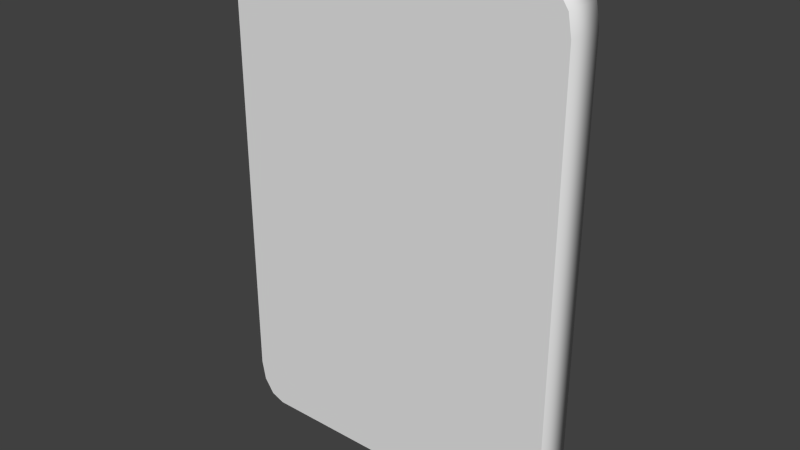 # Source: sign_street_1.blend  (saved by Blender 2.69.0; exported with 4.5.12 LTS)
import bpy
from mathutils import Matrix  # noqa: F401  (used for matrix-valued properties, if any)

bpy.ops.wm.read_factory_settings(use_empty=True)
scene = bpy.context.scene
scene.name = 'Scene'

# ---- collections
col_collection_1 = bpy.data.collections.new('Collection 1'); scene.collection.children.link(col_collection_1)

# ---- world
world_world = bpy.data.worlds.new('World'); scene.world = world_world
world_world.color = (0.05088, 0.05088, 0.05088)
world_world.use_sun_shadow = False
world_world.sun_shadow_jitter_overblur = 0.0
world_world.cycles.sampling_method = 'MANUAL'
world_world.cycles.sample_map_resolution = 256

# ---- meshes
me_cube_001 = bpy.data.meshes.new('Cube.001')
me_cube_001.from_pydata([(-0.4154, -0.04581, -0.5064), (-0.3496, -0.04581, -0.6018), (-0.4066, -0.04581, -0.5541), (-0.3825, -0.04581, -0.589), (-0.4154, 0.04581, -0.5064), (-0.3496, 0.04581, -0.6018), (-0.4066, 0.04581, -0.5541), (-0.3825, 0.04581, -0.589), (0.3496, 0.04581, -0.6018), (0.4154, 0.04581, -0.5064), (0.3825, 0.04581, -0.589), (0.4066, 0.04581, -0.5541), (0.3496, -0.04581, -0.6018), (0.4154, -0.04581, -0.5064), (0.3825, -0.04581, -0.589), (0.4066, -0.04581, -0.5541), (-0.3496, -0.04581, 0.6018), (-0.4154, -0.04581, 0.5064), (-0.3825, -0.04581, 0.589), (-0.4066, -0.04581, 0.5541), (-0.3496, 0.04581, 0.6018), (-0.4154, 0.04581, 0.5064), (-0.3825, 0.04581, 0.589), (-0.4066, 0.04581, 0.5541), (0.4154, 0.04581, 0.5064), (0.3496, 0.04581, 0.6018), (0.4066, 0.04581, 0.5541), (0.3825, 0.04581, 0.589), (0.4154, -0.04581, 0.5064), (0.3496, -0.04581, 0.6018), (0.4066, -0.04581, 0.5541), (0.3825, -0.04581, 0.589)], [], [(28, 24, 26, 30), (22, 20, 25, 27), (15, 2, 3, 14), (13, 28, 17, 0), (10, 8, 5, 7), (9, 11, 6, 4), (21, 4, 0, 17), (5, 8, 12, 1), (2, 6, 7, 3), (0, 4, 6, 2), (31, 27, 25, 29), (30, 26, 27, 31), (13, 0, 2, 15), (14, 3, 1, 12), (18, 31, 29, 16), (30, 31, 18, 19), (28, 30, 19, 17), (10, 11, 15, 14), (8, 10, 14, 12), (13, 9, 24, 28), (26, 23, 22, 27), (24, 21, 23, 26), (11, 10, 7, 6), (9, 4, 21, 24), (3, 7, 5, 1), (23, 21, 17, 19), (22, 23, 19, 18), (25, 20, 16, 29), (20, 22, 18, 16), (11, 9, 13, 15)])
me_cube_001.polygons.foreach_set('use_smooth', [1, 0, 0, 0, 0, 0, 1, 1, 1, 1, 1, 1, 0, 0, 0, 0, 0, 1, 1, 1, 0, 0, 0, 0, 1, 1, 1, 1, 1, 1])
_uv = me_cube_001.uv_layers.new(name='UVMap')
_uv.uv.foreach_set('vector', [0.9526, 0.0001661, 0.9998, 0.000165, 0.9998, 0.02517, 0.9526, 0.02517, 0.4115, 0.614, 0.3945, 0.6206, 0.03411, 0.6206, 0.01714, 0.614, 0.8526, 0.02475, 0.4334, 0.02475, 0.4458, 0.006754, 0.8402, 0.006754, 0.8571, 0.04934, 0.8571, 0.5715, 0.4288, 0.5715, 0.4288, 0.04934, 0.01714, 0.006754, 0.03411, 0.0001665, 0.3945, 0.000165, 0.4115, 0.006754, 0.000165, 0.04934, 0.004712, 0.02475, 0.4239, 0.02475, 0.4285, 0.04934, 0.8575, 0.5223, 0.8575, 0.000165, 0.9047, 0.0001651, 0.9047, 0.5223, 0.9998, 0.5562, 0.9998, 0.9166, 0.9526, 0.9166, 0.9526, 0.5562, 0.9526, 0.5161, 0.9998, 0.5161, 0.9998, 0.538, 0.9526, 0.538, 0.9526, 0.4911, 0.9998, 0.4911, 0.9998, 0.5161, 0.9526, 0.5161, 0.9526, 0.04704, 0.9998, 0.04704, 0.9998, 0.06524, 0.9526, 0.06524, 0.9526, 0.02517, 0.9998, 0.02517, 0.9998, 0.04704, 0.9526, 0.04704, 0.8571, 0.04934, 0.4288, 0.04934, 0.4334, 0.02475, 0.8526, 0.02475, 0.8402, 0.006754, 0.4458, 0.006754, 0.4628, 0.0001662, 0.8232, 0.000165, 0.4458, 0.614, 0.8402, 0.614, 0.8232, 0.6206, 0.4628, 0.6206, 0.8526, 0.5961, 0.8402, 0.614, 0.4458, 0.614, 0.4334, 0.5961, 0.8571, 0.5715, 0.8526, 0.5961, 0.4334, 0.5961, 0.4288, 0.5715, 0.9998, 0.9348, 0.9998, 0.9567, 0.9526, 0.9567, 0.9526, 0.9348, 0.9998, 0.9166, 0.9998, 0.9348, 0.9526, 0.9348, 0.9526, 0.9166, 0.905, 0.000165, 0.9523, 0.000165, 0.9523, 0.5223, 0.905, 0.5223, 0.004712, 0.5961, 0.4239, 0.5961, 0.4115, 0.614, 0.01714, 0.614, 0.000165, 0.5715, 0.4285, 0.5715, 0.4239, 0.5961, 0.004712, 0.5961, 0.004712, 0.02475, 0.01714, 0.006754, 0.4115, 0.006754, 0.4239, 0.02475, 0.000165, 0.04934, 0.4285, 0.04934, 0.4285, 0.5715, 0.000165, 0.5715, 0.9526, 0.538, 0.9998, 0.538, 0.9998, 0.5562, 0.9526, 0.5562, 0.9998, 0.4658, 0.9998, 0.4908, 0.9526, 0.4908, 0.9526, 0.4658, 0.9998, 0.4439, 0.9998, 0.4658, 0.9526, 0.4658, 0.9526, 0.4439, 0.9998, 0.06524, 0.9998, 0.4257, 0.9526, 0.4257, 0.9526, 0.06524, 0.9998, 0.4257, 0.9998, 0.4439, 0.9526, 0.4439, 0.9526, 0.4257, 0.9998, 0.9567, 0.9998, 0.9817, 0.9526, 0.9817, 0.9526, 0.9567])
me_cube_001.use_remesh_preserve_volume = False
me_cube_001.use_remesh_preserve_attributes = False
me_cube_001.use_mirror_vertex_groups = False
me_cube_001.update()

# ---- objects
ob_sign_street_1 = bpy.data.objects.new('sign_street_1', me_cube_001)

# ---- transforms, parenting, visibility, modifiers, constraints
ob_sign_street_1.location = (0.0, 0.0, 0.0)
ob_sign_street_1.lineart.crease_threshold = 0.0

# ---- collection membership
col_collection_1.objects.link(ob_sign_street_1)

# ---- scene / render settings (as saved in the file)
scene.frame_start = 1; scene.frame_end = 250; scene.frame_set(1)
scene.render.engine = 'BLENDER_EEVEE_NEXT'
scene.render.image_settings.compression = 90
scene.render.resolution_percentage = 50
scene.render.dither_intensity = 0.0
scene.cycles.use_denoising = False
scene.cycles.samples = 10
scene.cycles.sampling_pattern = 'TABULATED_SOBOL'
scene.cycles.light_sampling_threshold = 0.0
scene.cycles.use_adaptive_sampling = False
scene.cycles.use_light_tree = False
scene.cycles.blur_glossy = 0.0
scene.cycles.volume_bounces = 1
scene.cycles.pixel_filter_type = 'GAUSSIAN'
scene.cycles.sample_clamp_indirect = 0.0
scene.view_settings.view_transform = 'Standard'
bpy.context.view_layer.update()

# ---- added for rendering (the .blend has no active camera and no usable light): camera, sun
cam_auto = bpy.data.cameras.new('AutoCamera')
cam_auto.lens = 50.0
cam_auto.sensor_width = 36.0
cam_auto.clip_end = 1000.0
ob_auto_camera = bpy.data.objects.new('AutoCamera', cam_auto)
scene.collection.objects.link(ob_auto_camera)
ob_auto_camera.location = (1.35583, -1.62699, 1.08466)
ob_auto_camera.rotation_euler = (1.09748, -7.21219e-08, 0.694738)
scene.camera = ob_auto_camera
light_auto_sun = bpy.data.lights.new('AutoSun', 'SUN')
light_auto_sun.energy = 3.0
light_auto_sun.angle = 0.0523599
ob_auto_sun = bpy.data.objects.new('AutoSun', light_auto_sun)
scene.collection.objects.link(ob_auto_sun)
ob_auto_sun.rotation_euler = (0.872665, 0.174533, 0.523599)
bpy.context.view_layer.update()
